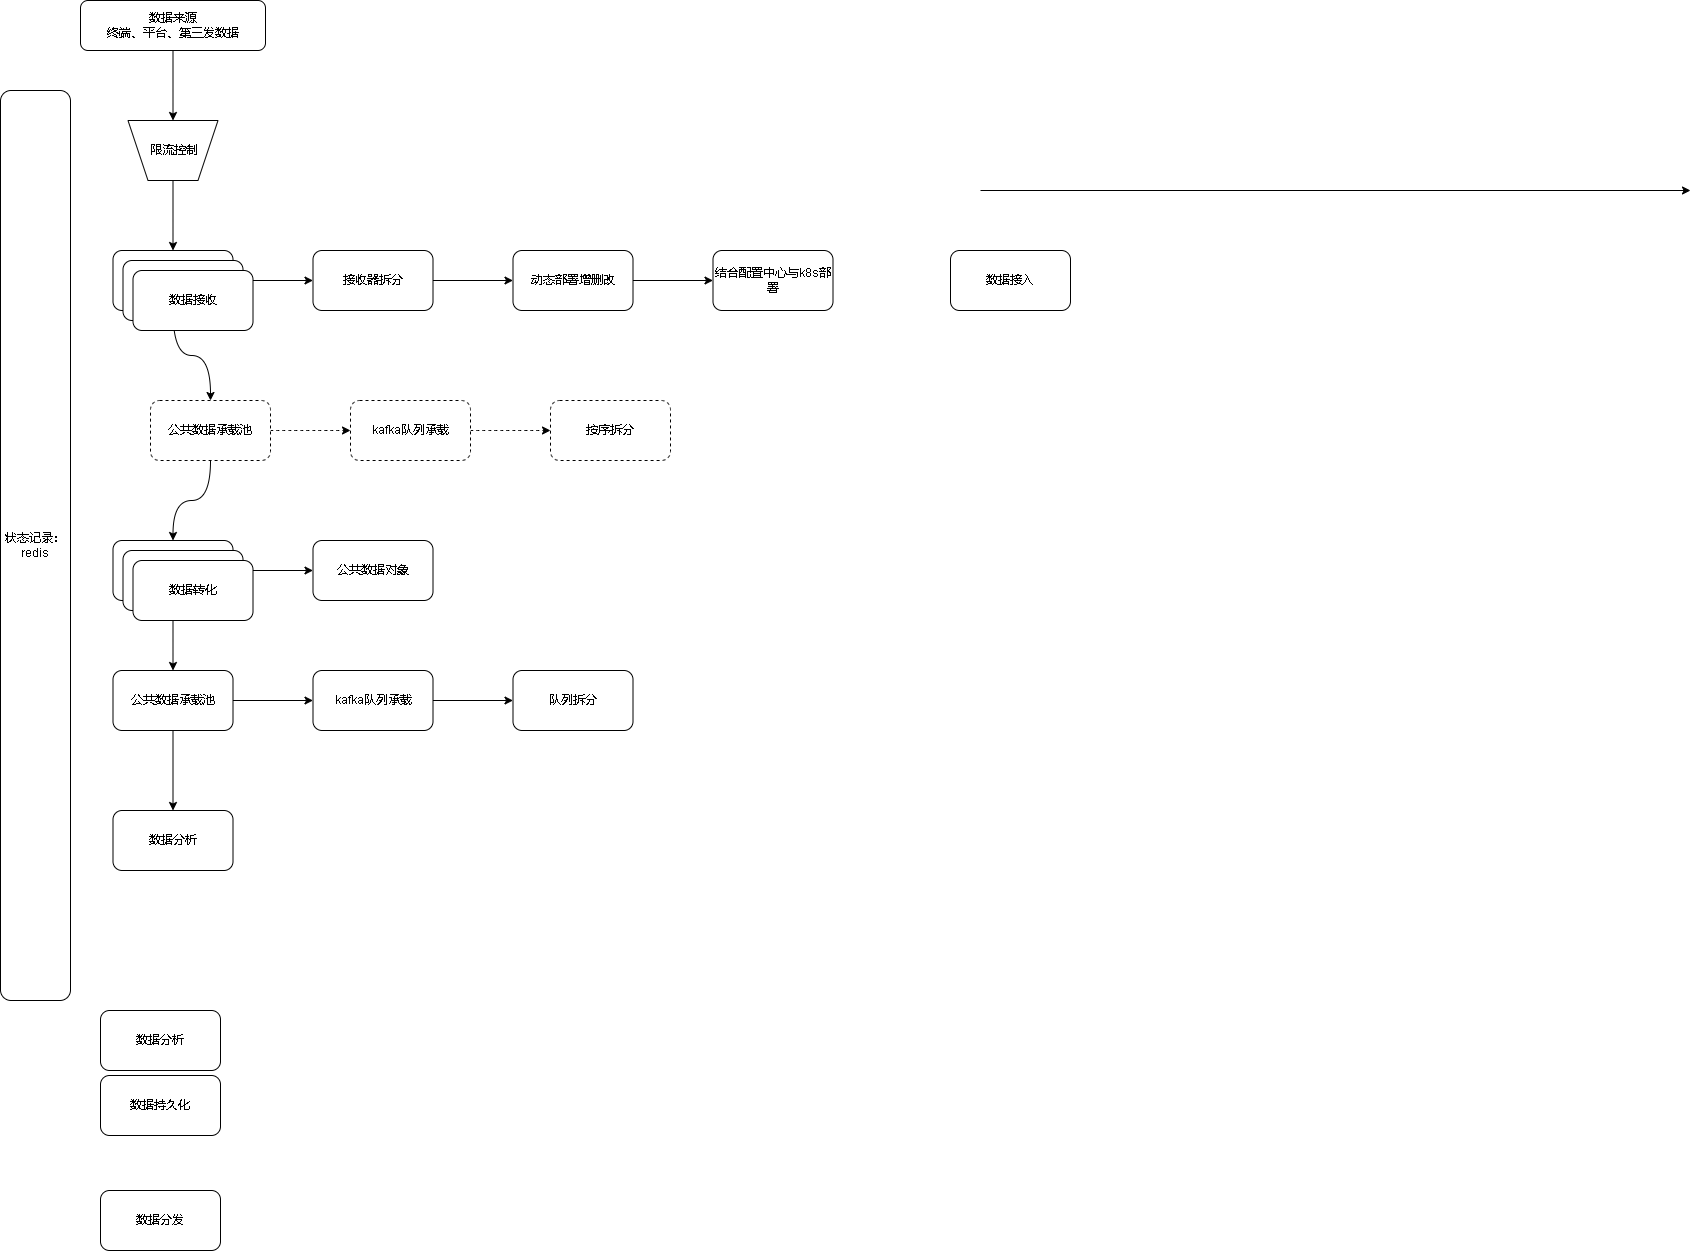

The diagram above was exported from draw.io. Its source (the exported page's mxGraphModel, read from the mxfile embedded in the PNG):
<mxGraphModel dx="2249" dy="754" grid="1" gridSize="10" guides="1" tooltips="1" connect="1" arrows="1" fold="1" page="1" pageScale="1" pageWidth="827" pageHeight="1169" math="0" shadow="0">
  <root>
    <mxCell id="0" />
    <mxCell id="1" parent="0" />
    <mxCell id="jjZJl9RaKcvUKyjG7ptL-9" style="edgeStyle=orthogonalEdgeStyle;rounded=0;orthogonalLoop=1;jettySize=auto;html=1;entryX=0.5;entryY=1;entryDx=0;entryDy=0;curved=1;" edge="1" parent="1" source="jjZJl9RaKcvUKyjG7ptL-3" target="jjZJl9RaKcvUKyjG7ptL-36">
      <mxGeometry relative="1" as="geometry" />
    </mxCell>
    <mxCell id="jjZJl9RaKcvUKyjG7ptL-3" value="数据来源&lt;br&gt;终端、平台、第三发数据" style="rounded=1;whiteSpace=wrap;html=1;" vertex="1" parent="1">
      <mxGeometry x="50" y="80" width="185" height="50" as="geometry" />
    </mxCell>
    <mxCell id="jjZJl9RaKcvUKyjG7ptL-12" value="" style="edgeStyle=orthogonalEdgeStyle;curved=1;rounded=0;orthogonalLoop=1;jettySize=auto;html=1;" edge="1" parent="1" source="jjZJl9RaKcvUKyjG7ptL-4" target="jjZJl9RaKcvUKyjG7ptL-11">
      <mxGeometry relative="1" as="geometry" />
    </mxCell>
    <mxCell id="jjZJl9RaKcvUKyjG7ptL-18" value="" style="edgeStyle=orthogonalEdgeStyle;curved=1;rounded=0;orthogonalLoop=1;jettySize=auto;html=1;entryX=0.5;entryY=0;entryDx=0;entryDy=0;" edge="1" parent="1" source="jjZJl9RaKcvUKyjG7ptL-4" target="jjZJl9RaKcvUKyjG7ptL-40">
      <mxGeometry relative="1" as="geometry" />
    </mxCell>
    <mxCell id="jjZJl9RaKcvUKyjG7ptL-4" value="数据接收" style="rounded=1;whiteSpace=wrap;html=1;" vertex="1" parent="1">
      <mxGeometry x="82.5" y="330" width="120" height="60" as="geometry" />
    </mxCell>
    <mxCell id="jjZJl9RaKcvUKyjG7ptL-5" value="数据分析" style="rounded=1;whiteSpace=wrap;html=1;" vertex="1" parent="1">
      <mxGeometry x="70" y="1090" width="120" height="60" as="geometry" />
    </mxCell>
    <mxCell id="jjZJl9RaKcvUKyjG7ptL-6" value="数据持久化" style="rounded=1;whiteSpace=wrap;html=1;" vertex="1" parent="1">
      <mxGeometry x="70" y="1155" width="120" height="60" as="geometry" />
    </mxCell>
    <mxCell id="jjZJl9RaKcvUKyjG7ptL-7" value="数据分发" style="rounded=1;whiteSpace=wrap;html=1;" vertex="1" parent="1">
      <mxGeometry x="70" y="1270" width="120" height="60" as="geometry" />
    </mxCell>
    <mxCell id="jjZJl9RaKcvUKyjG7ptL-14" value="" style="edgeStyle=orthogonalEdgeStyle;curved=1;rounded=0;orthogonalLoop=1;jettySize=auto;html=1;" edge="1" parent="1" source="jjZJl9RaKcvUKyjG7ptL-11" target="jjZJl9RaKcvUKyjG7ptL-13">
      <mxGeometry relative="1" as="geometry" />
    </mxCell>
    <mxCell id="jjZJl9RaKcvUKyjG7ptL-11" value="接收器拆分" style="whiteSpace=wrap;html=1;rounded=1;" vertex="1" parent="1">
      <mxGeometry x="282.5" y="330" width="120" height="60" as="geometry" />
    </mxCell>
    <mxCell id="jjZJl9RaKcvUKyjG7ptL-16" value="" style="edgeStyle=orthogonalEdgeStyle;curved=1;rounded=0;orthogonalLoop=1;jettySize=auto;html=1;" edge="1" parent="1" source="jjZJl9RaKcvUKyjG7ptL-13" target="jjZJl9RaKcvUKyjG7ptL-15">
      <mxGeometry relative="1" as="geometry" />
    </mxCell>
    <mxCell id="jjZJl9RaKcvUKyjG7ptL-13" value="动态部署增删改" style="whiteSpace=wrap;html=1;rounded=1;" vertex="1" parent="1">
      <mxGeometry x="482.5" y="330" width="120" height="60" as="geometry" />
    </mxCell>
    <mxCell id="jjZJl9RaKcvUKyjG7ptL-15" value="结合配置中心与k8s部署" style="whiteSpace=wrap;html=1;rounded=1;" vertex="1" parent="1">
      <mxGeometry x="682.5" y="330" width="120" height="60" as="geometry" />
    </mxCell>
    <mxCell id="jjZJl9RaKcvUKyjG7ptL-20" value="" style="edgeStyle=orthogonalEdgeStyle;curved=1;rounded=0;orthogonalLoop=1;jettySize=auto;html=1;" edge="1" parent="1" source="jjZJl9RaKcvUKyjG7ptL-17" target="jjZJl9RaKcvUKyjG7ptL-19">
      <mxGeometry relative="1" as="geometry" />
    </mxCell>
    <mxCell id="jjZJl9RaKcvUKyjG7ptL-22" value="" style="edgeStyle=orthogonalEdgeStyle;curved=1;rounded=0;orthogonalLoop=1;jettySize=auto;html=1;" edge="1" parent="1" source="jjZJl9RaKcvUKyjG7ptL-17" target="jjZJl9RaKcvUKyjG7ptL-21">
      <mxGeometry relative="1" as="geometry" />
    </mxCell>
    <mxCell id="jjZJl9RaKcvUKyjG7ptL-17" value="数据转化" style="whiteSpace=wrap;html=1;rounded=1;" vertex="1" parent="1">
      <mxGeometry x="82.5" y="620" width="120" height="60" as="geometry" />
    </mxCell>
    <mxCell id="jjZJl9RaKcvUKyjG7ptL-19" value="公共数据对象" style="whiteSpace=wrap;html=1;rounded=1;" vertex="1" parent="1">
      <mxGeometry x="282.5" y="620" width="120" height="60" as="geometry" />
    </mxCell>
    <mxCell id="jjZJl9RaKcvUKyjG7ptL-24" value="" style="edgeStyle=orthogonalEdgeStyle;curved=1;rounded=0;orthogonalLoop=1;jettySize=auto;html=1;" edge="1" parent="1" source="jjZJl9RaKcvUKyjG7ptL-21" target="jjZJl9RaKcvUKyjG7ptL-23">
      <mxGeometry relative="1" as="geometry" />
    </mxCell>
    <mxCell id="jjZJl9RaKcvUKyjG7ptL-30" value="" style="edgeStyle=orthogonalEdgeStyle;curved=1;rounded=0;orthogonalLoop=1;jettySize=auto;html=1;" edge="1" parent="1" source="jjZJl9RaKcvUKyjG7ptL-21" target="jjZJl9RaKcvUKyjG7ptL-29">
      <mxGeometry relative="1" as="geometry" />
    </mxCell>
    <mxCell id="jjZJl9RaKcvUKyjG7ptL-21" value="公共数据承载池" style="whiteSpace=wrap;html=1;rounded=1;" vertex="1" parent="1">
      <mxGeometry x="82.5" y="750" width="120" height="60" as="geometry" />
    </mxCell>
    <mxCell id="jjZJl9RaKcvUKyjG7ptL-26" value="" style="edgeStyle=orthogonalEdgeStyle;curved=1;rounded=0;orthogonalLoop=1;jettySize=auto;html=1;" edge="1" parent="1" source="jjZJl9RaKcvUKyjG7ptL-23" target="jjZJl9RaKcvUKyjG7ptL-25">
      <mxGeometry relative="1" as="geometry" />
    </mxCell>
    <mxCell id="jjZJl9RaKcvUKyjG7ptL-23" value="kafka队列承载" style="whiteSpace=wrap;html=1;rounded=1;" vertex="1" parent="1">
      <mxGeometry x="282.5" y="750" width="120" height="60" as="geometry" />
    </mxCell>
    <mxCell id="jjZJl9RaKcvUKyjG7ptL-25" value="队列拆分" style="whiteSpace=wrap;html=1;rounded=1;" vertex="1" parent="1">
      <mxGeometry x="482.5" y="750" width="120" height="60" as="geometry" />
    </mxCell>
    <mxCell id="jjZJl9RaKcvUKyjG7ptL-29" value="数据分析" style="whiteSpace=wrap;html=1;rounded=1;" vertex="1" parent="1">
      <mxGeometry x="82.5" y="890" width="120" height="60" as="geometry" />
    </mxCell>
    <mxCell id="jjZJl9RaKcvUKyjG7ptL-33" value="数据接入" style="rounded=1;whiteSpace=wrap;html=1;" vertex="1" parent="1">
      <mxGeometry x="920" y="330" width="120" height="60" as="geometry" />
    </mxCell>
    <mxCell id="jjZJl9RaKcvUKyjG7ptL-34" value="" style="endArrow=classic;html=1;rounded=0;curved=1;" edge="1" parent="1">
      <mxGeometry width="50" height="50" relative="1" as="geometry">
        <mxPoint x="950" y="270" as="sourcePoint" />
        <mxPoint x="1660" y="270" as="targetPoint" />
      </mxGeometry>
    </mxCell>
    <mxCell id="jjZJl9RaKcvUKyjG7ptL-38" style="edgeStyle=orthogonalEdgeStyle;curved=1;rounded=0;orthogonalLoop=1;jettySize=auto;html=1;" edge="1" parent="1" source="jjZJl9RaKcvUKyjG7ptL-36" target="jjZJl9RaKcvUKyjG7ptL-4">
      <mxGeometry relative="1" as="geometry" />
    </mxCell>
    <mxCell id="jjZJl9RaKcvUKyjG7ptL-36" value="" style="shape=trapezoid;perimeter=trapezoidPerimeter;whiteSpace=wrap;html=1;fixedSize=1;rotation=-180;" vertex="1" parent="1">
      <mxGeometry x="97.5" y="200" width="90" height="60" as="geometry" />
    </mxCell>
    <mxCell id="jjZJl9RaKcvUKyjG7ptL-37" value="限流控制" style="text;html=1;align=center;verticalAlign=middle;resizable=0;points=[];autosize=1;strokeColor=none;fillColor=none;" vertex="1" parent="1">
      <mxGeometry x="107.5" y="215" width="70" height="30" as="geometry" />
    </mxCell>
    <mxCell id="jjZJl9RaKcvUKyjG7ptL-39" value="" style="edgeStyle=orthogonalEdgeStyle;curved=1;rounded=0;orthogonalLoop=1;jettySize=auto;html=1;dashed=1;" edge="1" parent="1" source="jjZJl9RaKcvUKyjG7ptL-40" target="jjZJl9RaKcvUKyjG7ptL-42">
      <mxGeometry relative="1" as="geometry" />
    </mxCell>
    <mxCell id="jjZJl9RaKcvUKyjG7ptL-44" style="edgeStyle=orthogonalEdgeStyle;curved=1;rounded=0;orthogonalLoop=1;jettySize=auto;html=1;" edge="1" parent="1" source="jjZJl9RaKcvUKyjG7ptL-40" target="jjZJl9RaKcvUKyjG7ptL-17">
      <mxGeometry relative="1" as="geometry" />
    </mxCell>
    <mxCell id="jjZJl9RaKcvUKyjG7ptL-40" value="公共数据承载池" style="whiteSpace=wrap;html=1;rounded=1;dashed=1;" vertex="1" parent="1">
      <mxGeometry x="120" y="480" width="120" height="60" as="geometry" />
    </mxCell>
    <mxCell id="jjZJl9RaKcvUKyjG7ptL-41" value="" style="edgeStyle=orthogonalEdgeStyle;curved=1;rounded=0;orthogonalLoop=1;jettySize=auto;html=1;dashed=1;" edge="1" parent="1" source="jjZJl9RaKcvUKyjG7ptL-42" target="jjZJl9RaKcvUKyjG7ptL-43">
      <mxGeometry relative="1" as="geometry" />
    </mxCell>
    <mxCell id="jjZJl9RaKcvUKyjG7ptL-42" value="kafka队列承载" style="whiteSpace=wrap;html=1;rounded=1;dashed=1;" vertex="1" parent="1">
      <mxGeometry x="320" y="480" width="120" height="60" as="geometry" />
    </mxCell>
    <mxCell id="jjZJl9RaKcvUKyjG7ptL-43" value="按序拆分" style="whiteSpace=wrap;html=1;rounded=1;dashed=1;" vertex="1" parent="1">
      <mxGeometry x="520" y="480" width="120" height="60" as="geometry" />
    </mxCell>
    <mxCell id="jjZJl9RaKcvUKyjG7ptL-45" value="状态记录：&lt;br&gt;redis" style="rounded=1;whiteSpace=wrap;html=1;" vertex="1" parent="1">
      <mxGeometry x="-30" y="170" width="70" height="910" as="geometry" />
    </mxCell>
    <mxCell id="jjZJl9RaKcvUKyjG7ptL-46" value="数据接收" style="rounded=1;whiteSpace=wrap;html=1;" vertex="1" parent="1">
      <mxGeometry x="92.5" y="340" width="120" height="60" as="geometry" />
    </mxCell>
    <mxCell id="jjZJl9RaKcvUKyjG7ptL-47" value="数据接收" style="rounded=1;whiteSpace=wrap;html=1;" vertex="1" parent="1">
      <mxGeometry x="102.5" y="350" width="120" height="60" as="geometry" />
    </mxCell>
    <mxCell id="jjZJl9RaKcvUKyjG7ptL-48" value="数据转化" style="whiteSpace=wrap;html=1;rounded=1;" vertex="1" parent="1">
      <mxGeometry x="92.5" y="630" width="120" height="60" as="geometry" />
    </mxCell>
    <mxCell id="jjZJl9RaKcvUKyjG7ptL-49" value="数据转化" style="whiteSpace=wrap;html=1;rounded=1;" vertex="1" parent="1">
      <mxGeometry x="102.5" y="640" width="120" height="60" as="geometry" />
    </mxCell>
  </root>
</mxGraphModel>